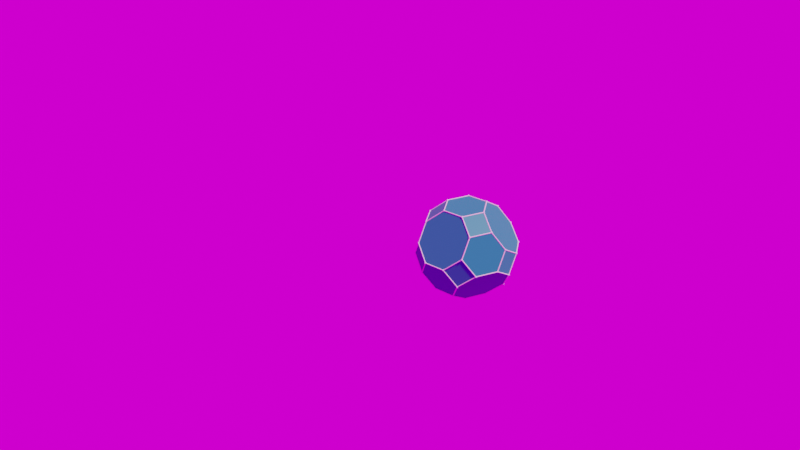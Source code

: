 # Source: PolyhedronViewModifierNodes.blend  (saved by Blender 5.0.119; exported with 4.5.12 LTS)
import bpy
from mathutils import Matrix  # noqa: F401  (used for matrix-valued properties, if any)

bpy.ops.wm.read_factory_settings(use_empty=True)
scene = bpy.context.scene
scene.name = 'Scene'

# ---- collections
col_collection = bpy.data.collections.new('Collection'); scene.collection.children.link(col_collection)
col_scene_collection = bpy.data.collections.new('Scene Collection'); scene.collection.children.link(col_scene_collection)

# ---- images (referenced by path relative to the original .blend; pixels are not part of the script)
import os
ASSET_DIR = os.environ.get("B2B_ASSET_DIR", "")  # directory of the original .blend (textures are referenced by path, not embedded)
HERE = os.path.dirname(os.path.abspath(__file__))  # packed textures are extracted next to this script under _unpacked/

def load_image(name, relpath, width, height, colorspace="sRGB"):
    """Load a texture the original file referenced (path relative to the .blend, or extracted next to this script)."""
    p = next((c for c in (os.path.join(HERE, relpath), os.path.join(ASSET_DIR, relpath)) if relpath and os.path.exists(c)), "")
    if p:
        img = bpy.data.images.load(p, check_existing=True)
        img.name = name
    else:  # same state as the original file: an image datablock whose file is absent (Cycles renders it pink)
        img = bpy.data.images.new(name, width, height)
        img.source = "FILE"
        img.filepath = "//" + (relpath or name)
    img.colorspace_settings.name = colorspace
    return img
img_forest_exr = load_image('forest.exr', 'forest.exr', 1024, 1024, 'Linear Rec.709')

# ---- materials (node trees are filled in below, after node groups)
mat_trunc_cubocta_001 = bpy.data.materials.new('trunc_cubocta.001')
mat_trunc_cubocta_001.use_backface_culling_lightprobe_volume = False
mat_trunc_cubocta_001.diffuse_color = (0.0, 0.251, 0.251, 1.0)
mat_edgematerial = bpy.data.materials.new('EdgeMaterial')
mat_edgematerial.use_backface_culling_lightprobe_volume = False
mat_vertexmaterial = bpy.data.materials.new('VertexMaterial')

# ---- node groups
ng_geometry_nodes = bpy.data.node_groups.new('Geometry Nodes', 'GeometryNodeTree')
_s = ng_geometry_nodes.interface.new_socket(name='Geometry', in_out='OUTPUT', socket_type='NodeSocketGeometry')
_s = ng_geometry_nodes.interface.new_socket(name='Geometry', in_out='INPUT', socket_type='NodeSocketGeometry')
ng_geometry_nodes.is_modifier = True
_N = ng_geometry_nodes.nodes; _L = ng_geometry_nodes.links
n0 = _N.new('NodeGroupInput'); n0.name = 'Group Input'; n0.location = (-1094, 82)
n1 = _N.new('NodeGroupOutput'); n1.name = 'Group Output'; n1.location = (420, 77)
n2 = _N.new('GeometryNodeJoinGeometry'); n2.name = 'Join Geometry'; n2.location = (224, 62)
n3 = _N.new('GeometryNodeInstanceOnPoints'); n3.name = 'Instance on Points'; n3.location = (709, -75)
n3.hide = True
n4 = _N.new('GeometryNodeMeshIcoSphere'); n4.name = 'Ico Sphere'; n4.location = (503, -47)
n5 = _N.new('GeometryNodeSetMaterial'); n5.name = 'Set Material'; n5.location = (902, -66)
n5.hide = True
n6 = _N.new('NodeFrame'); n6.name = 'Frame'; n6.location = (-882, -23)
n6.label = 'Vertices'
n6.width = 1083
n7 = _N.new('GeometryNodeMeshToCurve'); n7.name = 'Mesh to Curve'; n7.location = (224, -161)
n8 = _N.new('GeometryNodeCurveToMesh'); n8.name = 'Curve to Mesh'; n8.location = (450, -125)
n9 = _N.new('GeometryNodeSetMaterial'); n9.name = 'Set Material.002'; n9.location = (714, -160)
n10 = _N.new('GeometryNodeCurvePrimitiveCircle'); n10.name = 'Curve Circle'; n10.location = (222, -36)
n10.inputs[0].default_value = 8
n11 = _N.new('NodeFrame'); n11.name = 'Frame.002'; n11.location = (-686, 456)
n11.label = 'Edges'
n11.width = 883
n12 = _N.new('GeometryNodeSeparateGeometry'); n12.name = 'Separate Geometry'; n12.location = (509, -190)
n13 = _N.new('FunctionNodeBooleanMath'); n13.name = 'Boolean Math'; n13.location = (280, -270)
n14 = _N.new('GeometryNodeMeshIcoSphere'); n14.name = 'Ico Sphere.001'; n14.location = (536, -359)
n14.inputs[1].default_value = 4
n15 = _N.new('ShaderNodeMath'); n15.name = 'Math'; n15.location = (373, -393)
n15.operation = 'MULTIPLY'
n15.inputs[1].default_value = 2.0
n16 = _N.new('GeometryNodeInstanceOnPoints'); n16.name = 'Instance on Points.001'; n16.location = (734, -254)
n16.hide = True
n17 = _N.new('GeometryNodeSetMaterial'); n17.name = 'Set Material.001'; n17.location = (914, -236)
n17.hide = True
n18 = _N.new('GeometryNodeInputNamedAttribute'); n18.name = 'Named Attribute'; n18.location = (42, -217)
n18.label = 'RootIndex'
n18.data_type = 'BOOLEAN'
n18.inputs[0].default_value = 'RootIndex'
n19 = _N.new('GeometryNodeInputMaterial'); n19.name = 'Material'; n19.location = (-201, 167)
n19.label = 'EdgeMaterial'
n20 = _N.new('GeometryNodeInputMaterial'); n20.name = 'Material.001'; n20.location = (743, -365)
n20.label = 'RootMaterial'
n21 = _N.new('GeometryNodeInputMaterial'); n21.name = 'Material.002'; n21.location = (723, -155)
n21.label = 'VertexMaterial'
n22 = _N.new('ShaderNodeValue'); n22.name = 'Value'; n22.location = (29, -111)
n22.label = 'EdgeRadius'
n22.outputs[0].default_value = 0.05
n23 = _N.new('ShaderNodeValue'); n23.name = 'Value.001'; n23.location = (322, -36)
n23.label = 'VertexRadius'
n23.outputs[0].default_value = 0.1
n24 = _N.new('FunctionNodeInputBool'); n24.name = 'Boolean'; n24.location = (29, -382)
n24.label = 'HighlightRoot'
n24.boolean = True
n24.outputs[0].default_value = False
n3.parent = n6
n4.parent = n6
n5.parent = n6
n7.parent = n11
n8.parent = n11
n9.parent = n11
n10.parent = n11
n12.parent = n6
n13.parent = n6
n14.parent = n6
n15.parent = n6
n16.parent = n6
n17.parent = n6
n18.parent = n6
n20.parent = n6
n21.parent = n6
n22.parent = n11
n23.parent = n6
n24.parent = n6
_L.new(n2.outputs[0], n1.inputs[0])
_L.new(n0.outputs[0], n2.inputs[0])
_L.new(n0.outputs[0], n3.inputs[0])
_L.new(n4.outputs[0], n3.inputs[2])
_L.new(n5.outputs[0], n2.inputs[0])
_L.new(n3.outputs[0], n5.inputs[0])
_L.new(n0.outputs[0], n7.inputs[0])
_L.new(n7.outputs[0], n8.inputs[0])
_L.new(n8.outputs[0], n9.inputs[0])
_L.new(n9.outputs[0], n2.inputs[0])
_L.new(n10.outputs[0], n8.inputs[1])
_L.new(n0.outputs[0], n12.inputs[0])
_L.new(n13.outputs[0], n12.inputs[1])
_L.new(n15.outputs[0], n14.inputs[0])
_L.new(n12.outputs[0], n16.inputs[0])
_L.new(n14.outputs[0], n16.inputs[2])
_L.new(n17.outputs[0], n2.inputs[0])
_L.new(n18.outputs[0], n13.inputs[0])
_L.new(n16.outputs[0], n17.inputs[0])
_L.new(n19.outputs[0], n9.inputs[2])
_L.new(n20.outputs[0], n17.inputs[2])
_L.new(n21.outputs[0], n5.inputs[2])
_L.new(n22.outputs[0], n10.inputs[4])
_L.new(n23.outputs[0], n4.inputs[0])
_L.new(n24.outputs[0], n15.inputs[0])
_L.new(n24.outputs[0], n13.inputs[1])
n1.is_active_output = True

# ---- material node trees
mat_trunc_cubocta_001.use_nodes = True; mat_trunc_cubocta_001.node_tree.nodes.clear()
_N = mat_trunc_cubocta_001.node_tree.nodes; _L = mat_trunc_cubocta_001.node_tree.links
n0 = _N.new('ShaderNodeBsdfPrincipled'); n0.name = 'Principled BSDF'; n0.location = (-200, 100)
n0.inputs[0].default_value = (0.0, 0.251, 0.251, 1.0)
n1 = _N.new('ShaderNodeOutputMaterial'); n1.name = 'Material Output'; n1.location = (200, 100)
_L.new(n0.outputs[0], n1.inputs[0])
n1.is_active_output = True
mat_edgematerial.use_nodes = True; mat_edgematerial.node_tree.nodes.clear()
_N = mat_edgematerial.node_tree.nodes; _L = mat_edgematerial.node_tree.links
n0 = _N.new('ShaderNodeBsdfPrincipled'); n0.name = 'Principled BSDF'; n0.location = (-200, 100)
n0.inputs[0].default_value = (0.8, 0.3163, 0.005076, 1.0)
n1 = _N.new('ShaderNodeOutputMaterial'); n1.name = 'Material Output'; n1.location = (200, 100)
_L.new(n0.outputs[0], n1.inputs[0])
n1.is_active_output = True
mat_vertexmaterial.use_nodes = True; mat_vertexmaterial.node_tree.nodes.clear()
_N = mat_vertexmaterial.node_tree.nodes; _L = mat_vertexmaterial.node_tree.links
n0 = _N.new('ShaderNodeBsdfPrincipled'); n0.name = 'Principled BSDF'; n0.location = (-200, 100)
n0.inputs[0].default_value = (0.8, 0.002275, 0.005474, 1.0)
n1 = _N.new('ShaderNodeOutputMaterial'); n1.name = 'Material Output'; n1.location = (200, 100)
_L.new(n0.outputs[0], n1.inputs[0])
n1.is_active_output = True

# ---- world
world_world = bpy.data.worlds.new('World'); scene.world = world_world
world_world.use_nodes = True; world_world.node_tree.nodes.clear()
_N = world_world.node_tree.nodes; _L = world_world.node_tree.links
n0 = _N.new('ShaderNodeOutputWorld'); n0.name = 'World Output'; n0.location = (200, 100)
n1 = _N.new('ShaderNodeMix'); n1.name = 'Mix'; n1.location = (0, 0)
n1.data_type = 'RGBA'
n2 = _N.new('ShaderNodeTexEnvironment'); n2.name = 'Environment Texture'; n2.location = (-700, 0)
n2.image = img_forest_exr
n3 = _N.new('ShaderNodeTexCoord'); n3.name = 'Texture Coordinate'; n3.location = (-1200, 0)
n4 = _N.new('ShaderNodeMapping'); n4.name = 'Mapping'; n4.location = (-1000, 0)
n4.vector_type = 'NORMAL'
_L.new(n3.outputs[0], n4.inputs[0])
_L.new(n4.outputs[0], n2.inputs[0])
_L.new(n2.outputs[0], n0.inputs[0])
n0.is_active_output = True

# ---- cameras
cam_camera = bpy.data.cameras.new('Camera')
cam_camera.lens = 35.0
cam_camera.ortho_scale = 30.0

# ---- meshes
me_mesh_016 = bpy.data.meshes.new('mesh.016')
me_mesh_016.from_pydata([(-3.828, 1.0, -2.414), (-3.828, -2.414, -1.0), (-1.0, 3.828, -2.414), (-3.828, -2.414, 1.0), (1.0, -3.828, -2.414), (3.828, 1.0, -2.414), (-1.0, -3.828, -2.414), (-2.414, -1.0, -3.828), (-2.414, -1.0, 3.828), (1.0, 3.828, 2.414), (-3.828, 1.0, 2.414), (1.0, -3.828, 2.414), (3.828, 1.0, 2.414), (-1.0, 3.828, 2.414), (-3.828, -1.0, -2.414), (3.828, -2.414, 1.0), (3.828, -1.0, -2.414), (-1.0, -3.828, 2.414), (1.0, 2.414, -3.828), (1.0, -2.414, -3.828), (1.0, 2.414, 3.828), (-1.0, 2.414, -3.828), (1.0, -2.414, 3.828), (-1.0, 2.414, 3.828), (2.414, 1.0, -3.828), (2.414, -3.828, -1.0), (-2.414, 1.0, -3.828), (2.414, -3.828, 1.0), (2.414, 3.828, -1.0), (-3.828, 2.414, -1.0), (2.414, 3.828, 1.0), (-3.828, -1.0, 2.414), (2.414, 1.0, 3.828), (-3.828, 2.414, 1.0), (-1.0, -2.414, -3.828), (-2.414, 1.0, 3.828), (3.828, -1.0, 2.414), (3.828, 2.414, -1.0), (-1.0, -2.414, 3.828), (2.414, -1.0, -3.828), (-2.414, -3.828, -1.0), (3.828, -2.414, -1.0), (-2.414, 3.828, -1.0), (-2.414, -3.828, 1.0), (3.828, 2.414, 1.0), (1.0, 3.828, -2.414), (-2.414, 3.828, 1.0), (2.414, -1.0, 3.828)], [], [(14, 1, 3, 31, 10, 33, 29, 0), (5, 37, 44, 12, 36, 15, 41, 16), (4, 25, 27, 11, 17, 43, 40, 6), (2, 42, 46, 13, 9, 30, 28, 45), (34, 7, 26, 21, 18, 24, 39, 19), (22, 47, 32, 20, 23, 35, 8, 38), (34, 6, 40, 1, 14, 7), (43, 17, 38, 8, 31, 3), (26, 0, 29, 42, 2, 21), (33, 10, 35, 23, 13, 46), (39, 16, 41, 25, 4, 19), (15, 36, 47, 22, 11, 27), (18, 45, 28, 37, 5, 24), (30, 9, 20, 32, 12, 44), (19, 4, 6, 34), (11, 22, 38, 17), (21, 2, 45, 18), (13, 23, 20, 9), (7, 14, 0, 26), (24, 5, 16, 39), (31, 8, 35, 10), (12, 32, 47, 36), (40, 43, 3, 1), (29, 33, 46, 42), (41, 15, 27, 25), (28, 30, 44, 37)])
me_mesh_016.materials.append(mat_trunc_cubocta_001)
me_mesh_016.materials.append(mat_edgematerial)
me_mesh_016.materials.append(mat_vertexmaterial)
me_mesh_016.update()

# ---- objects
ob_camera = bpy.data.objects.new('Camera', cam_camera)
ob_lights = bpy.data.objects.new('lights', None)
ob_empty = bpy.data.objects.new('Empty', None)
ob_empty_cube = bpy.data.objects.new('Empty_cube', None)
ob_trunc_cubocta = bpy.data.objects.new('TRUNC_CUBOCTA', me_mesh_016)

# ---- transforms, parenting, visibility, modifiers, constraints
ob_camera.location = (10.0, -35.0, 8.5)
_c = ob_camera.constraints.new('FOLLOW_PATH'); _c.name = 'Follow Path'
_c.active = False
_c = ob_camera.constraints.new('FOLLOW_PATH'); _c.name = 'Follow Path.001'
_c.active = False
_c.influence = 0.0
_c = ob_camera.constraints.new('FOLLOW_PATH'); _c.name = 'Follow Path.002'
_c.active = False
_c.influence = 0.0
_c = ob_camera.constraints.new('FOLLOW_PATH'); _c.name = 'Follow Path.003'
_c.active = False
_c.influence = 0.0
_c = ob_camera.constraints.new('FOLLOW_PATH'); _c.name = 'Follow Path.004'
_c.active = False
_c.influence = 0.0
_c = ob_camera.constraints.new('FOLLOW_PATH'); _c.name = 'Follow Path.005'
_c.active = False
_c.influence = 0.0
_c = ob_camera.constraints.new('FOLLOW_PATH'); _c.name = 'Follow Path.006'
_c.active = False
_c.influence = 0.0
_c = ob_camera.constraints.new('FOLLOW_PATH'); _c.name = 'Follow Path.007'
_c.active = False
_c.influence = 0.0
_c = ob_camera.constraints.new('FOLLOW_PATH'); _c.name = 'Follow Path.008'
_c.active = False
_c.influence = 0.0
_c = ob_camera.constraints.new('FOLLOW_PATH'); _c.name = 'Follow Path.009'
_c.active = False
_c.influence = 0.0
_c = ob_camera.constraints.new('TRACK_TO'); _c.name = 'Track To'
_c.active = False
_c = ob_camera.constraints.new('TRACK_TO'); _c.name = 'Track To.001'
_c.target = ob_empty_cube
ob_lights.location = (0.0, 0.0, 0.0)
ob_empty.parent = ob_lights
ob_empty.location = (0.0, 0.0, 0.0)
ob_empty_cube.location = (10.0, 0.0, 8.5)
ob_empty_cube.empty_display_type = 'CUBE'
ob_trunc_cubocta.location = (13.0, 0.0, 7.5)
ob_trunc_cubocta.rotation_mode = 'QUATERNION'
ob_trunc_cubocta.rotation_quaternion = (0.7068, -0.1217, -0.1563, -0.2162)
ob_trunc_cubocta.scale = (0.5, 0.5, 0.5)
_m = ob_trunc_cubocta.modifiers.new('GeometryNodes', 'NODES')
_m.node_group = ng_geometry_nodes

# ---- collection membership
col_collection.objects.link(ob_camera)
col_collection.objects.link(ob_lights)
col_collection.objects.link(ob_empty)
col_collection.objects.link(ob_empty_cube)
col_scene_collection.objects.link(ob_trunc_cubocta)

# ---- scene / render settings (as saved in the file)
scene.camera = ob_camera
scene.frame_start = 1; scene.frame_end = 2999; scene.frame_set(2360)
scene.render.engine = 'BLENDER_EEVEE_NEXT'
scene.render.image_settings.color_depth = '16'
scene.render.fps = 60
scene.render.film_transparent = True
scene.render.use_sequencer = False
scene.render.bake_bias = 0.0
scene.render.bake_samples = 0
scene.cycles.samples = 64
scene.cycles.transparent_max_bounces = 40
scene.eevee.taa_render_samples = 512
scene.eevee.use_gtao = True
scene.eevee.use_shadows = False
scene.eevee.use_raytracing = True
scene.view_settings.look = 'High Contrast'
scene.view_settings.view_transform = 'Filmic'
bpy.context.view_layer.update()

# ---- added for rendering (the .blend has no usable light): sun
light_auto_sun = bpy.data.lights.new('AutoSun', 'SUN')
light_auto_sun.energy = 3.0
light_auto_sun.angle = 0.0523599
ob_auto_sun = bpy.data.objects.new('AutoSun', light_auto_sun)
scene.collection.objects.link(ob_auto_sun)
ob_auto_sun.rotation_euler = (0.872665, 0.174533, 0.523599)
bpy.context.view_layer.update()
